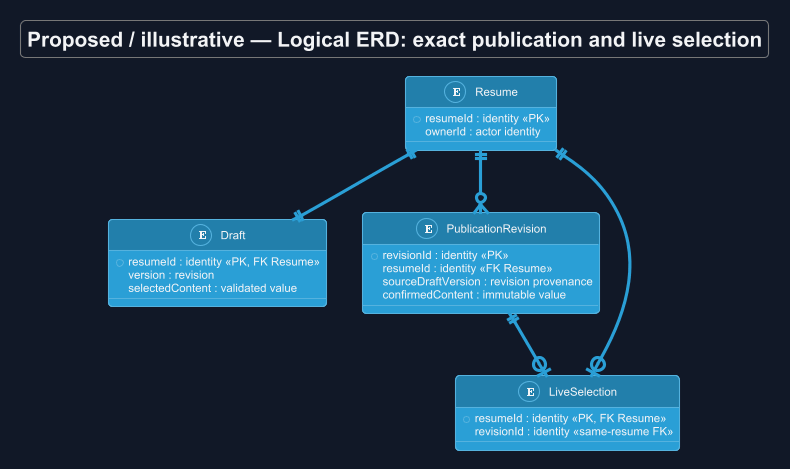

The diagram above was rendered by PlantUML. Its source (embedded in the PNG):
@startuml
!theme cyborg
skinparam backgroundColor #111827
skinparam defaultFontColor #F3F4F6
title Proposed / illustrative — Logical ERD: exact publication and live selection
skinparam backgroundColor #111827
skinparam shadowing false
skinparam defaultFontName Arial

entity Resume {
 * resumeId : identity <<PK>>
 ownerId : actor identity
}
entity Draft {
 * resumeId : identity <<PK, FK Resume>>
 version : revision
 selectedContent : validated value
}
entity PublicationRevision {
 * revisionId : identity <<PK>>
 resumeId : identity <<FK Resume>>
 sourceDraftVersion : revision provenance
 confirmedContent : immutable value
}
entity LiveSelection {
 * resumeId : identity <<PK, FK Resume>>
 revisionId : identity <<same-resume FK>>
}
Resume ||--|| Draft
Resume ||--o{ PublicationRevision
Resume ||--o| LiveSelection
PublicationRevision ||--o| LiveSelection

@enduml